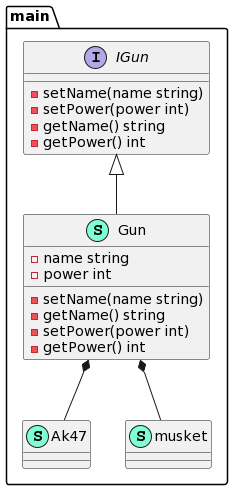

The diagram above was rendered by PlantUML. Its source (embedded in the PNG):
@startuml
namespace main {
    class Ak47 << (S,Aquamarine) >> {
    }
    class Gun << (S,Aquamarine) >> {
        - name string
        - power int

        - setName(name string) 
        - getName() string
        - setPower(power int) 
        - getPower() int

    }
    interface IGun  {
        - setName(name string) 
        - setPower(power int) 
        - getName() string
        - getPower() int

    }
    class musket << (S,Aquamarine) >> {
    }
}
"main.Gun" *-- "main.Ak47"
"main.Gun" *-- "main.musket"

"main.IGun" <|-- "main.Gun"
@enduml